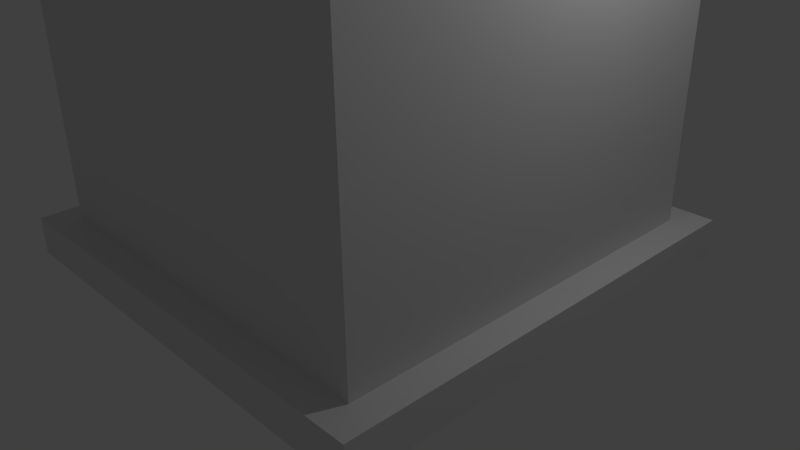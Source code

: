 # Source: 2.blend  (saved by Blender 2.71.0; exported with 4.5.12 LTS)
import bpy
from mathutils import Matrix  # noqa: F401  (used for matrix-valued properties, if any)

bpy.ops.wm.read_factory_settings(use_empty=True)
scene = bpy.context.scene
scene.name = 'Scene'

# ---- collections
col_collection_1 = bpy.data.collections.new('Collection 1'); scene.collection.children.link(col_collection_1)

# ---- world
world_world = bpy.data.worlds.new('World'); scene.world = world_world
world_world.color = (0.05088, 0.05088, 0.05088)
world_world.use_sun_shadow = False
world_world.sun_shadow_jitter_overblur = 0.0
world_world.cycles.sampling_method = 'MANUAL'
world_world.cycles.sample_map_resolution = 256

# ---- cameras
cam_camera = bpy.data.cameras.new('Camera')
cam_camera.clip_end = 100.0
cam_camera.lens = 35.0
cam_camera.sensor_width = 32.0
cam_camera.sensor_height = 18.0
cam_camera.ortho_scale = 7.314
cam_camera.dof.focus_distance = 0.0
cam_camera.dof.aperture_fstop = 128.0

# ---- lights
light_lamp = bpy.data.lights.new('Lamp', 'POINT')
light_lamp.transmission_factor = 0.0
light_lamp.cutoff_distance = 30.0
light_lamp.energy = 100.0
light_lamp.shadow_buffer_clip_start = 1.001
light_lamp.shadow_soft_size = 0.1
light_lamp.shadow_maximum_resolution = 0.006
light_lamp.use_absolute_resolution = True
light_lamp.cycles.use_multiple_importance_sampling = False

# ---- meshes
me_plane = bpy.data.meshes.new('Plane')
me_plane.from_pydata([(1.0, -1.0, 0.0), (1.0, 1.0, 0.0), (1.0, -1.0, 0.1667), (1.0, 1.0, 0.1667), (0.8743, -0.8743, 0.1667), (0.8743, 0.8743, 0.1667), (0.8743, -0.8743, 2.833), (0.8743, 0.8743, 2.833), (0.0, -1.0, 0.0), (0.0, 1.0, 0.0), (0.0, -1.0, 0.1667), (0.0, 1.0, 0.1667), (0.0, -0.8743, 0.1667), (0.0, 0.8743, 0.1667), (0.0, -0.8743, 2.833), (0.0, 0.8743, 2.833), (0.9685, -1.063, 2.984), (0.9685, 1.063, 2.984), (0.0, -1.063, 2.984), (0.0, 1.063, 2.984), (0.9685, -1.063, 3.151), (0.9685, 1.063, 3.151), (0.0, -1.063, 3.151), (0.0, 1.063, 3.151)], [], [(8, 9, 1, 0), (8, 0, 2, 10), (0, 1, 3, 2), (5, 4, 2, 3), (13, 5, 3, 11), (14, 6, 16, 18), (4, 5, 7, 6), (12, 4, 6, 14), (5, 13, 15, 7), (1, 9, 11, 3), (4, 12, 10, 2), (17, 19, 23, 21), (7, 15, 19, 17), (6, 7, 17, 16), (22, 20, 21, 23), (16, 17, 21, 20), (18, 16, 20, 22)])
me_plane.use_remesh_preserve_volume = False
me_plane.use_remesh_preserve_attributes = False
me_plane.use_mirror_vertex_groups = False
me_plane.update()

# ---- objects
ob_plane = bpy.data.objects.new('Plane', me_plane)
ob_lamp = bpy.data.objects.new('Lamp', light_lamp)
ob_camera = bpy.data.objects.new('Camera', cam_camera)

# ---- transforms, parenting, visibility, modifiers, constraints
ob_plane.location = (0.0, 0.0, 0.0)
ob_plane.scale = (3.0, 3.0, 3.0)
ob_plane.lineart.crease_threshold = 0.0
_m = ob_plane.modifiers.new('Mirror', 'MIRROR')
_m.use_clip = True
ob_lamp.location = (4.076, 1.005, 5.904)
ob_lamp.rotation_euler = (0.6503, 0.05522, 1.866)
ob_lamp.lock_rotations_4d = False
ob_lamp.empty_display_type = 'ARROWS'
ob_lamp.color = (0.0, 0.0, 0.0, 0.0)
ob_lamp.lineart.crease_threshold = 0.0
ob_camera.location = (7.481, -6.508, 5.344)
ob_camera.rotation_euler = (1.109, 0.01082, 0.8149)
ob_camera.lock_rotations_4d = False
ob_camera.empty_display_type = 'ARROWS'
ob_camera.color = (0.0, 0.0, 0.0, 0.0)
ob_camera.display_type = 'WIRE'
ob_camera.lineart.crease_threshold = 0.0

# ---- collection membership
col_collection_1.objects.link(ob_plane)
col_collection_1.objects.link(ob_lamp)
col_collection_1.objects.link(ob_camera)

# ---- scene / render settings (as saved in the file)
scene.camera = ob_camera
scene.frame_start = 1; scene.frame_end = 250; scene.frame_set(1)
scene.render.engine = 'BLENDER_EEVEE_NEXT'
scene.render.resolution_percentage = 50
scene.render.dither_intensity = 0.0
scene.cycles.use_denoising = False
scene.cycles.samples = 10
scene.cycles.sampling_pattern = 'TABULATED_SOBOL'
scene.cycles.light_sampling_threshold = 0.0
scene.cycles.use_adaptive_sampling = False
scene.cycles.use_light_tree = False
scene.cycles.blur_glossy = 0.0
scene.cycles.volume_bounces = 1
scene.cycles.pixel_filter_type = 'GAUSSIAN'
scene.cycles.sample_clamp_indirect = 0.0
scene.view_settings.view_transform = 'Standard'
bpy.context.view_layer.update()
